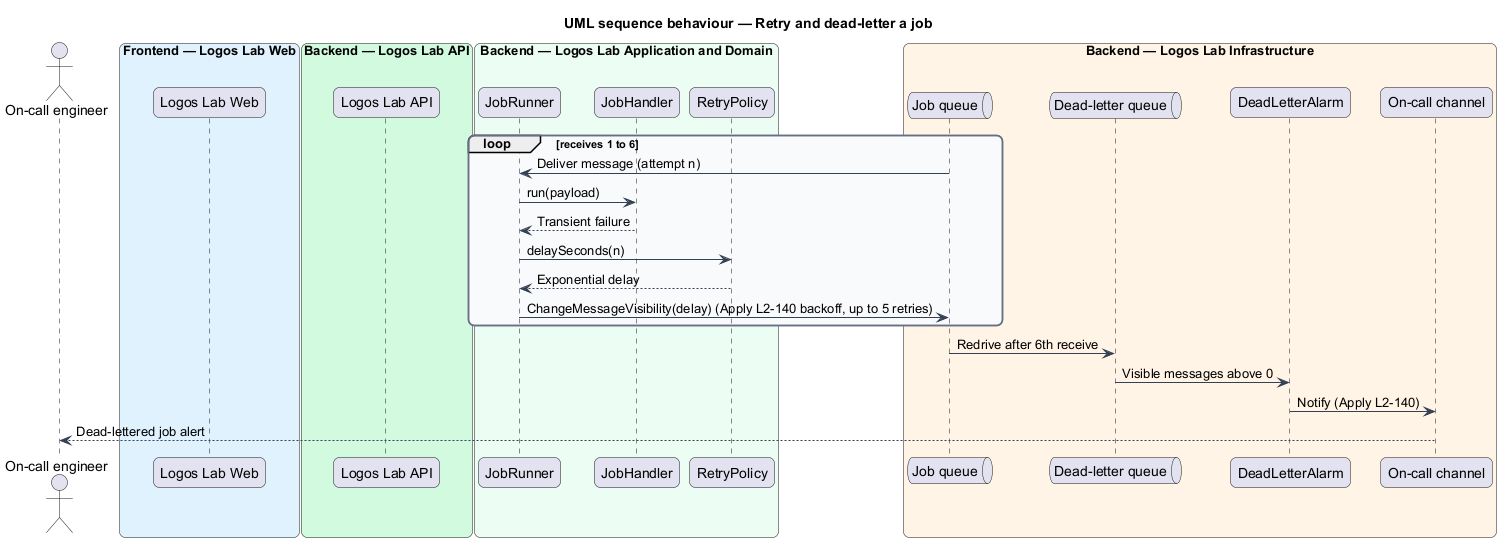

The diagram above was rendered by PlantUML. Its source (embedded in the PNG):
@startuml
title UML sequence behaviour — Retry and dead-letter a job
skinparam backgroundColor #FFFFFF
skinparam shadowing false
skinparam roundcorner 12
skinparam defaultFontName Arial
skinparam ArrowColor #344054
skinparam rectangle {
  BorderColor #344054
  FontColor #101828
}
skinparam package {
  BorderColor #667085
  FontColor #101828
  BackgroundColor #F9FAFB
}
actor "On-call engineer" as actor
box "Frontend — Logos Lab Web" #E0F2FE
  participant "Logos Lab Web" as web
end box
box "Backend — Logos Lab API" #D1FADF
  participant "Logos Lab API" as api
end box
box "Backend — Logos Lab Application and Domain" #ECFDF3
  participant "JobRunner" as runner
  participant "JobHandler" as handler
  participant "RetryPolicy" as retry
end box
box "Backend — Logos Lab Infrastructure" #FFF4E5
  queue "Job queue" as queue
  queue "Dead-letter queue" as dlq
  participant "DeadLetterAlarm" as alarm
  participant "On-call channel" as channel
end box
loop receives 1 to 6
  queue -> runner : Deliver message (attempt n)
  runner -> handler : run(payload)
  handler --> runner : Transient failure
  runner -> retry : delaySeconds(n)
  retry --> runner : Exponential delay
  runner -> queue : ChangeMessageVisibility(delay) (Apply L2-140 backoff, up to 5 retries)
end
queue -> dlq : Redrive after 6th receive
dlq -> alarm : Visible messages above 0
alarm -> channel : Notify (Apply L2-140)
channel --> actor : Dead-lettered job alert
@enduml